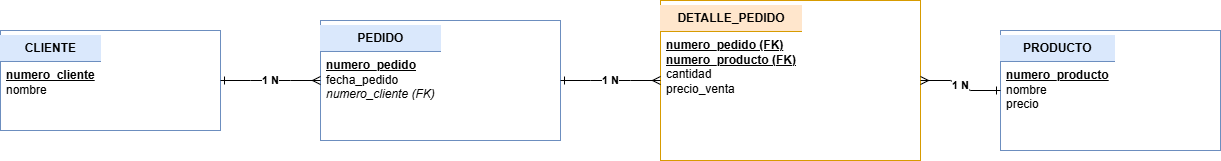

The diagram above was exported from draw.io. Its source (the exported page's mxGraphModel, read from the mxfile embedded in the PNG):
<mxGraphModel dx="1414" dy="777" grid="1" gridSize="10" guides="1" tooltips="1" connect="1" arrows="1" fold="1" page="1" pageScale="1" pageWidth="1300" pageHeight="500" math="0" shadow="0">
  <root>
    <mxCell id="0" />
    <mxCell id="1" parent="0" />
    <mxCell id="t_cliente" parent="1" style="rounded=0;whiteSpace=wrap;html=1;align=left;verticalAlign=top;fillColor=#ffffff;strokeColor=#6c8ebf;fontSize=12;spacing=6;" value="&lt;div style=&quot;text-align:center;background:#dae8fc;margin:-6px -6px 6px -6px;padding:6px;border-bottom:1px solid #6c8ebf;&quot;&gt;&lt;b&gt;CLIENTE&lt;/b&gt;&lt;/div&gt;&lt;u&gt;&lt;b&gt;numero_cliente&lt;/b&gt;&lt;/u&gt;&lt;br&gt;nombre" vertex="1">
      <mxGeometry height="100" width="220" x="40" y="140" as="geometry" />
    </mxCell>
    <mxCell id="t_pedido" parent="1" style="rounded=0;whiteSpace=wrap;html=1;align=left;verticalAlign=top;fillColor=#ffffff;strokeColor=#6c8ebf;fontSize=12;spacing=6;" value="&lt;div style=&quot;text-align:center;background:#dae8fc;margin:-6px -6px 6px -6px;padding:6px;border-bottom:1px solid #6c8ebf;&quot;&gt;&lt;b&gt;PEDIDO&lt;/b&gt;&lt;/div&gt;&lt;u&gt;&lt;b&gt;numero_pedido&lt;/b&gt;&lt;/u&gt;&lt;br&gt;fecha_pedido&lt;br&gt;&lt;i&gt;numero_cliente (FK)&lt;/i&gt;" vertex="1">
      <mxGeometry height="120" width="240" x="360" y="130" as="geometry" />
    </mxCell>
    <mxCell id="t_detalle" parent="1" style="rounded=0;whiteSpace=wrap;html=1;align=left;verticalAlign=top;fillColor=#ffffff;strokeColor=#d79b00;fontSize=12;spacing=6;" value="&lt;div style=&quot;text-align:center;background:#ffe6cc;margin:-6px -6px 6px -6px;padding:6px;border-bottom:1px solid #d79b00;&quot;&gt;&lt;b&gt;DETALLE_PEDIDO&lt;/b&gt;&lt;/div&gt;&lt;u&gt;&lt;b&gt;numero_pedido (FK)&lt;/b&gt;&lt;/u&gt;&lt;br&gt;&lt;u&gt;&lt;b&gt;numero_producto (FK)&lt;/b&gt;&lt;/u&gt;&lt;br&gt;cantidad&lt;br&gt;precio_venta" vertex="1">
      <mxGeometry height="160" width="260" x="700" y="110" as="geometry" />
    </mxCell>
    <mxCell id="t_producto" parent="1" style="rounded=0;whiteSpace=wrap;html=1;align=left;verticalAlign=top;fillColor=#ffffff;strokeColor=#6c8ebf;fontSize=12;spacing=6;" value="&lt;div style=&quot;text-align:center;background:#dae8fc;margin:-6px -6px 6px -6px;padding:6px;border-bottom:1px solid #6c8ebf;&quot;&gt;&lt;b&gt;PRODUCTO&lt;/b&gt;&lt;/div&gt;&lt;u&gt;&lt;b&gt;numero_producto&lt;/b&gt;&lt;/u&gt;&lt;br&gt;nombre&lt;br&gt;precio" vertex="1">
      <mxGeometry height="120" width="220" x="1040" y="140" as="geometry" />
    </mxCell>
    <mxCell id="e1" edge="1" parent="1" source="t_cliente" style="edgeStyle=entityRelationEdgeStyle;rounded=0;html=1;startArrow=ERone;startFill=0;endArrow=ERmany;endFill=0;fontStyle=1;labelBackgroundColor=#ffffff;" target="t_pedido" value="1        N">
      <mxGeometry relative="1" as="geometry" />
    </mxCell>
    <mxCell id="e2" edge="1" parent="1" source="t_pedido" style="edgeStyle=entityRelationEdgeStyle;rounded=0;html=1;startArrow=ERone;startFill=0;endArrow=ERmany;endFill=0;fontStyle=1;labelBackgroundColor=#ffffff;" target="t_detalle" value="1        N">
      <mxGeometry relative="1" as="geometry" />
    </mxCell>
    <mxCell id="e3" edge="1" parent="1" source="t_producto" style="edgeStyle=entityRelationEdgeStyle;rounded=0;html=1;startArrow=ERone;startFill=0;endArrow=ERmany;endFill=0;fontStyle=1;labelBackgroundColor=#ffffff;" target="t_detalle" value="1        N">
      <mxGeometry relative="1" as="geometry" />
    </mxCell>
  </root>
</mxGraphModel>